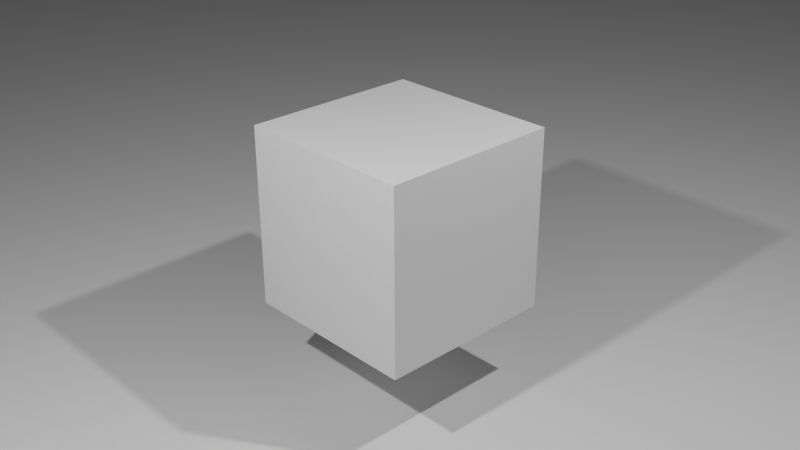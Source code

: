 # Source: scene.blend  (saved by Blender 2.81.8; exported with 4.5.12 LTS)
import bpy
from mathutils import Matrix  # noqa: F401  (used for matrix-valued properties, if any)

bpy.ops.wm.read_factory_settings(use_empty=True)
scene = bpy.context.scene
scene.name = 'Scene'

# ---- collections
col_collection = bpy.data.collections.new('Collection'); scene.collection.children.link(col_collection)

# ---- materials (node trees are filled in below, after node groups)
mat_material = bpy.data.materials.new('Material')
mat_material.alpha_threshold = 0.0
mat_material.use_transparent_shadow = False
mat_material.line_color = (0.0, 0.0, 0.0, 1.0)

# ---- material node trees
mat_material.use_nodes = True; mat_material.node_tree.nodes.clear()
_N = mat_material.node_tree.nodes; _L = mat_material.node_tree.links
n0 = _N.new('ShaderNodeOutputMaterial'); n0.name = 'Material Output'; n0.location = (300, 300)
n1 = _N.new('ShaderNodeBsdfPrincipled'); n1.name = 'Principled BSDF'; n1.location = (10, 300)
n1.distribution = 'GGX'
n1.subsurface_method = 'BURLEY'
n1.inputs[2].default_value = 0.4
n1.inputs[3].default_value = 1.45
n1.inputs[27].default_value = (0.0, 0.0, 0.0, 1.0)
n1.inputs[28].default_value = 1.0
_L.new(n1.outputs[0], n0.inputs[0])
n0.is_active_output = True

# ---- world
world_world = bpy.data.worlds.new('World'); scene.world = world_world
world_world.use_nodes = True; world_world.node_tree.nodes.clear()
_N = world_world.node_tree.nodes; _L = world_world.node_tree.links
n0 = _N.new('ShaderNodeOutputWorld'); n0.name = 'World Output'; n0.location = (300, 300)
n1 = _N.new('ShaderNodeBackground'); n1.name = 'Background'; n1.location = (10, 300)
n1.inputs[0].default_value = (0.05088, 0.05088, 0.05088, 1.0)
_L.new(n1.outputs[0], n0.inputs[0])
n0.is_active_output = True
world_world.color = (0.05088, 0.05088, 0.05088)
world_world.use_sun_shadow = False
world_world.sun_shadow_jitter_overblur = 0.0

# ---- cameras
cam_camera = bpy.data.cameras.new('Camera')
cam_camera.clip_end = 100.0
cam_camera.ortho_scale = 7.314

# ---- lights
light_light = bpy.data.lights.new('Light', 'POINT')
light_light.transmission_factor = 0.0
light_light.energy = 1000.0
light_light.shadow_soft_size = 0.1
light_light.shadow_maximum_resolution = 0.006
light_light.use_absolute_resolution = True
light_light_001 = bpy.data.lights.new('Light.001', 'POINT')
light_light_001.transmission_factor = 0.0
light_light_001.energy = 1000.0
light_light_001.shadow_soft_size = 0.1
light_light_001.shadow_maximum_resolution = 0.006
light_light_001.use_absolute_resolution = True

# ---- meshes
me_cube = bpy.data.meshes.new('Cube')
me_cube.from_pydata([(1.0, 1.0, 1.0), (1.0, 1.0, -1.0), (1.0, -1.0, 1.0), (1.0, -1.0, -1.0), (-1.0, 1.0, 1.0), (-1.0, 1.0, -1.0), (-1.0, -1.0, 1.0), (-1.0, -1.0, -1.0)], [], [(0, 4, 6, 2), (3, 2, 6, 7), (7, 6, 4, 5), (5, 1, 3, 7), (1, 0, 2, 3), (5, 4, 0, 1)])
_uv = me_cube.uv_layers.new(name='UVMap')
_uv.uv.foreach_set('vector', [0.625, 0.5, 0.875, 0.5, 0.875, 0.75, 0.625, 0.75, 0.375, 0.75, 0.625, 0.75, 0.625, 1.0, 0.375, 1.0, 0.375, 0.0, 0.625, 0.0, 0.625, 0.25, 0.375, 0.25, 0.125, 0.5, 0.375, 0.5, 0.375, 0.75, 0.125, 0.75, 0.375, 0.5, 0.625, 0.5, 0.625, 0.75, 0.375, 0.75, 0.375, 0.25, 0.625, 0.25, 0.625, 0.5, 0.375, 0.5])
me_cube.materials.append(mat_material)
me_cube.use_remesh_preserve_volume = False
me_cube.use_remesh_preserve_attributes = False
me_cube.use_mirror_vertex_groups = False
me_cube.update()
me_plane = bpy.data.meshes.new('Plane')
me_plane.from_pydata([(-1.0, -1.0, 0.0), (1.0, -1.0, 0.0), (-1.0, 1.0, 0.0), (1.0, 1.0, 0.0)], [], [(0, 1, 3, 2)])
_uv = me_plane.uv_layers.new(name='UVMap')
_uv.uv.foreach_set('vector', [0.0, 0.0, 1.0, 0.0, 1.0, 1.0, 0.0, 1.0])
me_plane.use_remesh_fix_poles = True
me_plane.use_remesh_preserve_attributes = False
me_plane.use_mirror_vertex_groups = False
me_plane.update()

# ---- objects
ob_cube = bpy.data.objects.new('Cube', me_cube)
ob_light = bpy.data.objects.new('Light', light_light)
ob_camera = bpy.data.objects.new('Camera', cam_camera)
ob_light_001 = bpy.data.objects.new('Light.001', light_light_001)
ob_plane = bpy.data.objects.new('Plane', me_plane)

# ---- transforms, parenting, visibility, modifiers, constraints
ob_cube.location = (0.0, 0.0, 0.0)
ob_cube.rotation_euler = (1.571, 1.566, 0.0)
ob_cube.lock_rotations_4d = False
ob_cube.empty_display_type = 'ARROWS'
ob_cube.lineart.crease_threshold = 0.0
ob_light.location = (4.076, 1.005, 5.904)
ob_light.rotation_euler = (0.6503, 0.05522, 1.866)
ob_light.lock_rotations_4d = False
ob_light.empty_display_type = 'ARROWS'
ob_light.color = (0.0, 0.0, 0.0, 0.0)
ob_light.lineart.crease_threshold = 0.0
ob_camera.location = (7.359, -6.926, 4.958)
ob_camera.rotation_euler = (1.109, 0.0, 0.8149)
ob_camera.lock_rotations_4d = False
ob_camera.empty_display_type = 'ARROWS'
ob_camera.color = (0.0, 0.0, 0.0, 0.0)
ob_camera.display_type = 'WIRE'
ob_camera.lineart.crease_threshold = 0.0
ob_light_001.location = (0.8906, -5.272, 4.488)
ob_light_001.rotation_euler = (0.6503, 0.05522, 1.866)
ob_light_001.lock_rotations_4d = False
ob_light_001.empty_display_type = 'ARROWS'
ob_light_001.color = (0.0, 0.0, 0.0, 0.0)
ob_light_001.lineart.crease_threshold = 0.0
ob_plane.location = (0.0, 0.0, -2.0)
ob_plane.scale = (100.0, 100.0, 100.0)
ob_plane.lineart.crease_threshold = 0.0

# ---- collection membership
col_collection.objects.link(ob_cube)
col_collection.objects.link(ob_light)
col_collection.objects.link(ob_camera)
col_collection.objects.link(ob_light_001)
col_collection.objects.link(ob_plane)

# ---- scene / render settings (as saved in the file)
scene.camera = ob_camera
scene.frame_start = 1; scene.frame_end = 90; scene.frame_set(59)
scene.render.engine = 'BLENDER_EEVEE_NEXT'
scene.render.use_motion_blur = True
scene.render.use_placeholder = True
scene.render.use_render_cache = True
scene.cycles.samples = 4
scene.cycles.sampling_pattern = 'TABULATED_SOBOL'
scene.cycles.use_adaptive_sampling = False
scene.cycles.use_light_tree = False
scene.eevee.taa_render_samples = 10
scene.view_settings.view_transform = 'Filmic'
bpy.context.view_layer.update()

